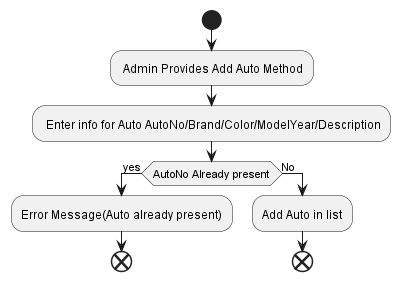

The diagram above was rendered by PlantUML. Its source (embedded in the PNG):
@startuml

start
   : Admin Provides Add Auto Method;
   : Enter info for Auto AutoNo/Brand/Color/ModelYear/Description;

if (AutoNo Already present) then (yes)
    :Error Message(Auto already present);
    end;
else (No)
    :Add Auto in list;
    end;
endif

@enduml